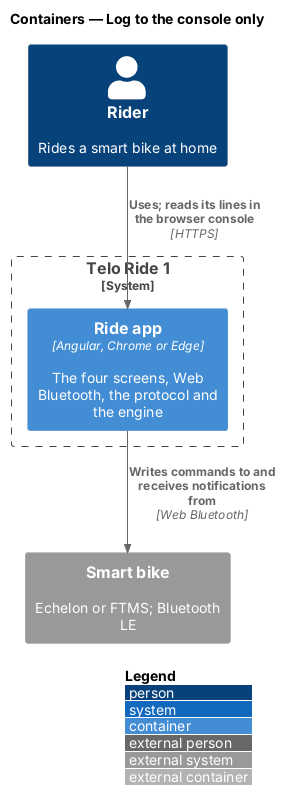

The diagram above was rendered by PlantUML. Its source (embedded in the PNG):
@startuml
!include <C4/C4_Container>
LAYOUT_WITH_LEGEND()
title Containers — Log to the console only

Person(rider, "Rider", "Rides a smart bike at home")
System_Ext(bike, "Smart bike", "Echelon or FTMS; Bluetooth LE")
System_Boundary(telo, "Telo Ride 1") {
  Container(app, "Ride app", "Angular, Chrome or Edge", "The four screens, Web Bluetooth, the protocol and the engine")
}

Rel(rider, app, "Uses; reads its lines in the browser console", "HTTPS")
Rel(app, bike, "Writes commands to and receives notifications from", "Web Bluetooth")
@enduml